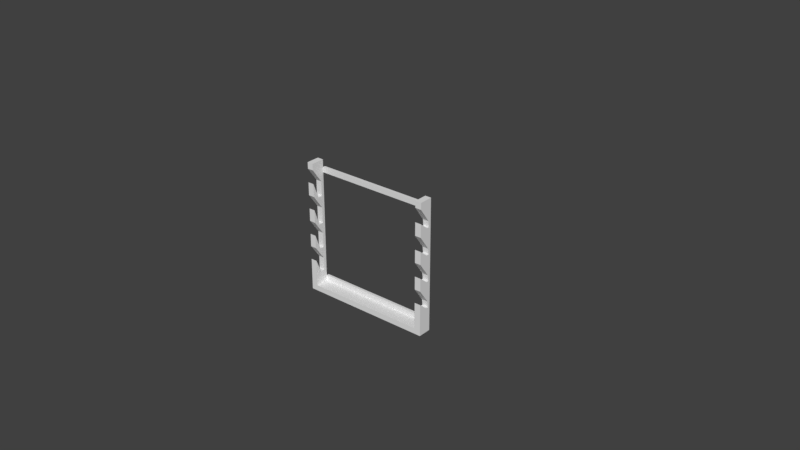 # Source: estante_rifle_low.blend  (saved by Blender 2.79.0; exported with 4.5.12 LTS)
import bpy
from mathutils import Matrix  # noqa: F401  (used for matrix-valued properties, if any)

bpy.ops.wm.read_factory_settings(use_empty=True)
scene = bpy.context.scene
scene.name = 'Scene'

# ---- collections
col_collection_1 = bpy.data.collections.new('Collection 1'); scene.collection.children.link(col_collection_1)
col_collection_2 = bpy.data.collections.new('Collection 2'); scene.collection.children.link(col_collection_2)
col_collection_2.hide_render = True
col_collection_2.hide_viewport = True

# ---- materials (node trees are filled in below, after node groups)
mat_material = bpy.data.materials.new('Material')
mat_material.alpha_threshold = 0.0
mat_material.use_transparent_shadow = False
mat_material.roughness = 0.5
mat_material.line_color = (0.0, 0.0, 0.0, 1.0)

# ---- material node trees

# ---- world
world_world = bpy.data.worlds.new('World'); scene.world = world_world
world_world.color = (0.05088, 0.05088, 0.05088)
world_world.use_sun_shadow = False
world_world.sun_shadow_jitter_overblur = 0.0
world_world.cycles.sampling_method = 'MANUAL'

# ---- meshes
me_cube = bpy.data.meshes.new('Cube')
me_cube.from_pydata([(0.998, 0.07893, -0.9954), (0.998, -0.1232, -0.9954), (-0.9043, 0.07893, 0.8907), (-0.9043, 0.07893, 0.8098), (0.998, 0.07893, 1.005), (0.998, -0.1232, 1.005), (0.9043, -0.1232, -0.9954), (0.9043, -0.1232, -0.9099), (0.9043, -0.1232, 0.5028), (0.9043, 0.07893, 0.8907), (0.9043, 0.07893, 0.8098), (-0.9043, 0.07893, -0.8289), (-0.9043, 0.07893, -0.9099), (0.9043, 0.07893, -0.9099), (0.9043, 0.07893, 1.005), (0.9043, 0.1173, -0.8289), (0.9043, 0.1173, -0.9099), (-0.9043, 0.1173, -0.9099), (-0.9043, 0.1173, -0.8289), (0.9043, 0.1173, 0.8907), (0.9043, 0.1173, 0.8098), (-0.9043, 0.1173, 0.8098), (0.9043, -0.1232, 1.005), (0.998, -0.1232, 0.5028), (0.998, 0.004798, 0.1895), (0.998, 0.04436, 0.1895), (0.998, 0.03392, 0.2809), (0.9043, -0.1232, 0.2969), (0.9043, 0.04436, 0.1895), (0.9043, 0.03392, 0.2809), (0.998, -0.1232, 0.2969), (0.9043, 0.004798, 0.1895), (0.9043, -0.1232, 0.1018), (0.998, -0.1232, 0.1018), (0.998, -0.1232, -0.1042), (0.998, 0.04436, -0.2116), (0.998, 0.03392, -0.1202), (0.9043, -0.1232, -0.1042), (0.9043, 0.04436, -0.2116), (0.9043, 0.03392, -0.1202), (0.998, 0.004798, -0.2116), (0.9043, 0.004798, -0.2116), (0.9043, -0.1232, -0.3023), (0.998, -0.1232, -0.3023), (0.998, -0.1232, -0.5082), (0.998, 0.004798, -0.6156), (0.998, 0.04436, -0.6156), (0.998, 0.03392, -0.5242), (0.9043, -0.1232, -0.5082), (0.9043, 0.004798, -0.6156), (0.9043, 0.04436, -0.6156), (0.9043, 0.03392, -0.5242), (0.9043, 0.07893, -0.6156), (0.998, 0.07893, -0.6156), (0.9043, 0.07893, 0.1405), (0.998, 0.07893, 0.1405), (0.998, 0.07893, 0.4216), (0.9043, 0.07893, 0.4216), (-0.998, 0.07893, -0.9954), (-0.9043, -0.1232, -0.9954), (-0.9043, 0.07893, 1.005), (-0.9043, -0.1232, 1.005), (-0.998, -0.1232, 1.005), (-0.998, -0.1232, -0.9954), (-0.998, -0.1232, 0.5028), (-0.998, 0.07893, 1.005), (-0.9043, 0.1173, 0.8907), (-0.9043, -0.1232, 0.5028), (-0.9043, 0.03392, 0.2809), (-0.998, -0.1232, 0.2969), (-0.998, 0.03392, 0.2809), (-0.9043, -0.1232, 0.2969), (-0.9043, -0.03327, 0.03907), (-0.998, -0.03327, 0.03907), (-0.998, -0.1232, 0.1018), (-0.9043, -0.1232, 0.1018), (-0.9043, -0.1232, -0.1042), (-0.9043, 0.03392, -0.3467), (-0.9043, 0.03392, -0.1202), (-0.998, -0.1232, -0.1042), (-0.998, 0.03392, -0.3467), (-0.998, 0.03392, -0.1202), (-0.9043, -0.03327, -0.3467), (-0.998, -0.03327, -0.3467), (-0.998, -0.1232, -0.3023), (-0.9043, -0.1232, -0.3023), (-0.9043, -0.1232, -0.5082), (-0.9043, -0.03327, -0.7212), (-0.9043, 0.03392, -0.7212), (-0.9043, 0.03392, -0.5242), (-0.998, -0.1232, -0.5082), (-0.998, -0.03327, -0.7212), (-0.998, 0.03392, -0.7212), (-0.998, 0.03392, -0.5242), (-0.9043, -0.1232, -0.9099), (-0.998, 0.07893, -0.6156), (-0.9043, 0.07893, -0.6156), (-0.998, 0.07893, 0.1405), (-0.9043, 0.07893, 0.1405), (-0.9043, 0.07893, 0.4216), (-0.998, 0.07893, 0.4216), (-0.9043, 0.07893, -0.9954), (0.9043, 0.07893, -0.9954), (0.9043, -0.1232, 0.9065), (0.998, -0.1232, 0.9065), (0.998, 0.004798, 0.5932), (0.998, 0.04436, 0.5932), (0.998, 0.03392, 0.6846), (0.9043, -0.1232, 0.7006), (0.9043, 0.04436, 0.5932), (0.9043, 0.03392, 0.6846), (0.998, -0.1232, 0.7006), (0.9043, 0.004798, 0.5932), (-0.998, -0.1232, 0.9065), (-0.9043, -0.1232, 0.9065), (-0.9043, -0.03327, 0.4608), (-0.9043, 0.03392, 0.4608), (-0.9043, 0.03392, 0.6846), (-0.998, -0.1232, 0.7006), (-0.998, 0.03392, 0.4608), (-0.998, 0.03392, 0.6846), (-0.9043, -0.1232, 0.7006), (-0.998, -0.03327, 0.4608), (0.9043, 0.07893, -0.8289), (-0.998, 0.03392, 0.03907), (-0.9043, 0.03392, 0.03907)], [], [(7, 59, 6), (10, 2, 3), (7, 12, 94), (123, 18, 11), (5, 14, 22), (16, 18, 15), (12, 16, 13), (13, 0, 102), (9, 20, 19), (19, 2, 9), (4, 56, 10), (43, 37, 42), (99, 115, 68), (20, 3, 21), (23, 29, 26), (30, 31, 27), (24, 25, 28), (26, 28, 25), (36, 24, 33), (33, 27, 32), (33, 39, 36), (36, 38, 35), (40, 35, 38), (34, 41, 37), (42, 37, 41), (51, 42, 41), (43, 51, 47), (47, 50, 46), (45, 46, 50), (44, 45, 49), (1, 7, 6), (0, 45, 1), (7, 44, 48), (40, 51, 47), (40, 34, 43), (53, 55, 35), (16, 123, 13), (7, 49, 13), (50, 51, 52), (47, 46, 53), (55, 52, 54), (47, 40, 43), (47, 35, 40), (55, 36, 35), (52, 38, 54), (54, 56, 55), (39, 54, 38), (39, 32, 31), (54, 29, 57), (38, 51, 41), (113, 61, 62), (60, 62, 61), (3, 66, 21), (84, 79, 83), (67, 70, 68), (71, 73, 69), (81, 74, 73), (75, 69, 74), (75, 81, 78), (78, 80, 77), (82, 77, 80), (76, 83, 79), (89, 82, 85), (85, 79, 84), (85, 93, 89), (89, 92, 88), (87, 88, 92), (86, 87, 91), (59, 94, 63), (94, 90, 63), (82, 93, 89), (82, 76, 85), (11, 87, 12), (58, 91, 92), (95, 58, 92), (63, 90, 91), (92, 93, 95), (89, 88, 96), (80, 97, 95), (93, 84, 83), (125, 72, 78), (98, 95, 97), (97, 99, 98), (78, 72, 75), (113, 65, 120), (74, 69, 73), (97, 124, 70), (115, 67, 68), (122, 64, 118), (120, 100, 119), (21, 19, 20), (24, 30, 33), (44, 1, 45), (0, 53, 46), (32, 27, 31), (104, 4, 5), (88, 11, 96), (86, 94, 87), (72, 71, 75), (3, 65, 2), (114, 60, 61), (11, 95, 96), (18, 12, 11), (59, 94, 12), (13, 7, 6), (59, 102, 6), (102, 12, 13), (59, 58, 101), (0, 6, 102), (99, 117, 116), (104, 110, 107), (118, 67, 121), (122, 121, 115), (117, 119, 116), (120, 114, 113), (119, 115, 116), (98, 99, 68), (100, 122, 119), (100, 97, 70), (103, 5, 22), (23, 108, 8), (3, 114, 117), (103, 14, 9), (103, 10, 110), (10, 109, 110), (112, 8, 108), (57, 112, 109), (54, 31, 28), (4, 106, 56), (105, 23, 26), (107, 109, 106), (109, 105, 106), (112, 111, 105), (24, 55, 25), (105, 56, 106), (26, 55, 56), (58, 12, 101), (123, 53, 0), (11, 13, 123), (52, 123, 50), (123, 49, 50), (97, 80, 81), (96, 98, 77), (80, 93, 83), (89, 77, 82), (70, 125, 68), (68, 125, 98), (125, 73, 72), (87, 94, 12), (7, 94, 59), (10, 9, 2), (7, 13, 12), (123, 15, 18), (5, 4, 14), (16, 17, 18), (12, 17, 16), (13, 123, 0), (9, 10, 20), (19, 66, 2), (57, 10, 56), (10, 9, 4), (9, 14, 4), (43, 34, 37), (99, 116, 115), (20, 10, 3), (23, 8, 29), (30, 24, 31), (24, 28, 31), (26, 29, 28), (33, 30, 27), (33, 32, 39), (36, 39, 38), (40, 38, 41), (34, 40, 41), (43, 42, 51), (47, 51, 50), (45, 50, 49), (44, 49, 48), (0, 46, 45), (7, 1, 44), (40, 41, 51), (16, 15, 123), (7, 48, 49), (55, 53, 52), (47, 53, 35), (55, 24, 36), (54, 57, 56), (39, 31, 54), (54, 28, 29), (38, 52, 51), (113, 114, 61), (60, 65, 62), (3, 2, 66), (67, 64, 70), (71, 72, 73), (75, 71, 69), (75, 74, 81), (78, 81, 80), (82, 80, 83), (76, 82, 83), (85, 76, 79), (85, 84, 93), (89, 93, 92), (87, 92, 91), (86, 91, 90), (94, 86, 90), (82, 83, 93), (11, 88, 87), (58, 63, 91), (77, 98, 78), (98, 125, 78), (98, 96, 95), (97, 100, 99), (113, 62, 65), (115, 121, 67), (122, 70, 64), (120, 65, 100), (21, 66, 19), (104, 107, 4), (3, 99, 100), (100, 65, 3), (65, 60, 2), (114, 2, 60), (11, 58, 95), (18, 17, 12), (59, 12, 101), (13, 6, 102), (59, 101, 102), (102, 101, 12), (59, 63, 58), (0, 1, 6), (99, 3, 117), (104, 103, 110), (118, 64, 67), (122, 118, 121), (117, 120, 119), (120, 117, 114), (119, 122, 115), (100, 70, 122), (103, 104, 5), (23, 111, 108), (3, 2, 114), (103, 22, 14), (103, 9, 10), (10, 57, 109), (112, 29, 8), (57, 29, 112), (4, 107, 106), (105, 111, 23), (107, 110, 109), (109, 112, 105), (112, 108, 111), (105, 26, 56), (26, 25, 55), (58, 11, 12), (123, 52, 53), (11, 12, 13), (123, 13, 49), (81, 73, 124), (124, 97, 81), (80, 95, 93), (89, 96, 77), (70, 124, 125), (125, 124, 73)])
_uv = me_cube.uv_layers.new(name='UVMap')
_uv.uv.foreach_set('vector', [0.674, 0.2203, 0.6434, 0.8623, 0.6434, 0.2203, 0.9255, 0.6424, 0.8966, 0.0004895, 0.9255, 0.0004896, 0.6424, 0.2203, 0.0004898, 0.2926, 0.0004895, 0.2203, 0.9858, 0.0004895, 0.9995, 0.6424, 0.9858, 0.6424, 0.5759, 0.5418, 0.6094, 0.47, 0.6094, 0.5418, 0.9265, 0.6424, 0.9554, 0.0004895, 0.9554, 0.6424, 0.9848, 0.6424, 0.9711, 0.0004895, 0.9848, 0.0004895, 0.8624, 0.6837, 0.8956, 0.7142, 0.8624, 0.7142, 0.5501, 0.62, 0.5638, 0.5913, 0.5638, 0.62, 0.9701, 0.0004895, 0.9564, 0.6424, 0.9564, 0.0004895, 0.8956, 0.0004895, 0.8956, 0.2085, 0.8624, 0.07, 0.5147, 0.4782, 0.4812, 0.5484, 0.4812, 0.4782, 0.7836, 0.4731, 0.7435, 0.487, 0.7675, 0.4231, 0.8135, 0.0004895, 0.8272, 0.6424, 0.8135, 0.6424, 0.2365, 0.5108, 0.203, 0.4293, 0.2365, 0.4293, 0.1335, 0.5859, 0.1001, 0.6313, 0.1001, 0.5859, 0.6101, 0.43, 0.6242, 0.43, 0.6242, 0.3968, 0.2365, 0.4293, 0.203, 0.3968, 0.2365, 0.3968, 0.3111, 0.08986, 0.4211, 0.1003, 0.3899, 0.1461, 0.271, 0.5108, 0.2375, 0.58, 0.2375, 0.5108, 0.271, 0.5108, 0.2375, 0.4293, 0.271, 0.4293, 0.271, 0.4293, 0.2375, 0.3968, 0.271, 0.3968, 0.6101, 0.4642, 0.6242, 0.4642, 0.6242, 0.431, 0.2365, 0.5819, 0.203, 0.6273, 0.203, 0.5819, 0.119, 0.4667, 0.1256, 0.3968, 0.1676, 0.439, 0.1676, 0.5504, 0.119, 0.4667, 0.1676, 0.439, 0.5147, 0.4782, 0.4812, 0.3968, 0.5147, 0.3968, 0.1671, 0.5514, 0.1345, 0.5849, 0.1345, 0.5514, 0.3397, 0.5948, 0.3397, 0.5807, 0.3062, 0.5807, 0.3397, 0.6402, 0.3397, 0.5948, 0.3062, 0.5948, 0.3062, 0.3968, 0.3367, 0.43, 0.3062, 0.43, 0.0004896, 0.07377, 0.1353, 0.1003, 0.0004895, 0.1461, 0.3367, 0.43, 0.4802, 0.3968, 0.4802, 0.43, 0.3664, 0.431, 0.3999, 0.5423, 0.3664, 0.5423, 0.118, 0.5082, 0.07599, 0.5504, 0.06942, 0.4804, 0.1353, 0.07377, 0.4037, 0.07377, 0.2787, 0.08613, 0.1883, 0.622, 0.2021, 0.5933, 0.2021, 0.622, 0.68, 0.2193, 0.5755, 0.1736, 0.68, 0.147, 0.5755, 0.1594, 0.5431, 0.1631, 0.5755, 0.147, 0.1677, 0.08986, 0.1353, 0.08613, 0.1353, 0.07377, 0.8956, 0.3088, 0.8624, 0.5787, 0.8624, 0.3088, 0.118, 0.3968, 0.118, 0.5082, 0.06942, 0.4804, 0.1677, 0.08986, 0.2787, 0.08613, 0.2787, 0.1003, 0.4037, 0.07377, 0.3111, 0.08986, 0.2787, 0.08613, 0.5755, 0.147, 0.4321, 0.1594, 0.3072, 0.147, 0.8624, 0.3088, 0.8956, 0.2085, 0.8956, 0.3088, 0.3997, 0.1631, 0.3072, 0.147, 0.4321, 0.1594, 0.3997, 0.1631, 0.3209, 0.2193, 0.2898, 0.1736, 0.3072, 0.147, 0.2573, 0.1631, 0.2074, 0.147, 0.4321, 0.1594, 0.5431, 0.1631, 0.4321, 0.1736, 0.1686, 0.5576, 0.2021, 0.5923, 0.1686, 0.5923, 0.5759, 0.5428, 0.6094, 0.6145, 0.5759, 0.6145, 0.3406, 0.62, 0.3544, 0.5913, 0.3544, 0.62, 0.5501, 0.4625, 0.5749, 0.3968, 0.5746, 0.4886, 0.0004897, 0.4669, 0.03398, 0.5483, 0.0004895, 0.5483, 0.4467, 0.5244, 0.4802, 0.431, 0.4802, 0.5244, 0.3997, 0.01659, 0.3209, 0.07279, 0.3432, 0.04061, 0.06844, 0.5585, 0.03496, 0.6277, 0.03496, 0.5585, 0.06844, 0.5585, 0.03496, 0.477, 0.06844, 0.477, 0.06844, 0.477, 0.03496, 0.3968, 0.06844, 0.3968, 0.09345, 0.5859, 0.06942, 0.5859, 0.06942, 0.6191, 0.4122, 0.5189, 0.4457, 0.431, 0.4457, 0.5189, 0.3654, 0.431, 0.3652, 0.4984, 0.3406, 0.5245, 0.5491, 0.4782, 0.5156, 0.5484, 0.5156, 0.4782, 0.5491, 0.4782, 0.5156, 0.3968, 0.5491, 0.3968, 0.3664, 0.5433, 0.3999, 0.6131, 0.3664, 0.6131, 0.1345, 0.6191, 0.1585, 0.6191, 0.1585, 0.5859, 0.272, 0.3968, 0.272, 0.4744, 0.3052, 0.4744, 0.272, 0.5708, 0.272, 0.5402, 0.3052, 0.5708, 0.272, 0.5402, 0.3052, 0.3968, 0.3052, 0.5708, 0.1335, 0.5514, 0.06942, 0.5849, 0.06942, 0.5514, 0.3652, 0.4984, 0.3654, 0.5903, 0.3406, 0.5245, 0.7836, 0.02921, 0.7435, 0.06745, 0.7836, 0.0004895, 0.7104, 0.0004896, 0.613, 0.04061, 0.613, 0.01659, 0.5755, 0.0004897, 0.7104, 0.0004896, 0.613, 0.01659, 0.7104, 0.07279, 0.5374, 0.07279, 0.613, 0.04061, 0.613, 0.01659, 0.5431, 0.01659, 0.5755, 0.0004897, 0.7675, 0.1374, 0.7675, 0.06745, 0.7836, 0.1049, 0.4801, 0.01659, 0.3072, 0.0004896, 0.5755, 0.0004897, 0.5749, 0.5561, 0.5501, 0.4625, 0.5746, 0.4886, 0.7675, 0.3373, 0.7435, 0.3373, 0.7675, 0.2808, 0.8614, 0.3088, 0.8282, 0.5787, 0.8282, 0.3088, 0.8282, 0.3088, 0.8614, 0.2085, 0.8614, 0.3088, 0.7675, 0.2808, 0.7435, 0.3373, 0.7113, 0.3595, 0.03529, 0.07279, 0.0004895, 0.0004896, 0.1141, 0.01659, 0.3209, 0.07279, 0.2517, 0.07279, 0.3432, 0.04061, 0.3072, 0.0004896, 0.3432, 0.01659, 0.2573, 0.01659, 0.7435, 0.487, 0.7113, 0.5019, 0.7675, 0.4231, 0.1935, 0.04061, 0.1786, 0.07279, 0.1084, 0.07279, 0.1141, 0.01659, 0.2074, 0.0004895, 0.1935, 0.01659, 0.8135, 0.6424, 0.7846, 0.0004896, 0.8135, 0.0004895, 0.4211, 0.1003, 0.4592, 0.1461, 0.3899, 0.1461, 0.1734, 0.1461, 0.0004895, 0.1461, 0.1353, 0.1003, 0.0004896, 0.07377, 0.1353, 0.07377, 0.1353, 0.08613, 0.3209, 0.2193, 0.2517, 0.2193, 0.2898, 0.1736, 0.6755, 0.1461, 0.7104, 0.07377, 0.7104, 0.1461, 0.7675, 0.06745, 0.7836, 0.02921, 0.7836, 0.1049, 0.7113, 0.143, 0.7113, 0.0004896, 0.7435, 0.06745, 0.7435, 0.3373, 0.7113, 0.4288, 0.7113, 0.3595, 0.8614, 0.07, 0.8282, 0.0004895, 0.8614, 0.04112, 0.7113, 0.6452, 0.7836, 0.68, 0.7113, 0.68, 0.8614, 0.6548, 0.8282, 0.5787, 0.8614, 0.5787, 0.1823, 0.5933, 0.1686, 0.622, 0.1686, 0.5933, 0.4812, 0.6217, 0.5115, 0.6217, 0.5115, 0.5494, 0.5188, 0.5494, 0.5188, 0.6217, 0.5491, 0.6217, 0.0004895, 0.3659, 0.6424, 0.2936, 0.6424, 0.3659, 0.675, 0.8623, 0.7055, 0.2203, 0.7055, 0.8623, 0.4467, 0.5253, 0.4799, 0.5976, 0.4467, 0.5976, 0.6091, 0.3968, 0.5759, 0.469, 0.5759, 0.3968, 0.7836, 0.4731, 0.7675, 0.5664, 0.7675, 0.487, 0.3397, 0.545, 0.3062, 0.4635, 0.3397, 0.4635, 0.03398, 0.3968, 0.0004897, 0.4669, 0.0004897, 0.3968, 0.4457, 0.5199, 0.4122, 0.6069, 0.4122, 0.5199, 0.2021, 0.4761, 0.1686, 0.3968, 0.2021, 0.3968, 0.1686, 0.4761, 0.2021, 0.5576, 0.1686, 0.5576, 0.2812, 0.5717, 0.3052, 0.605, 0.2812, 0.605, 0.7836, 0.3733, 0.7836, 0.4731, 0.7675, 0.4231, 0.2074, 0.0004895, 0.1935, 0.04061, 0.1935, 0.01659, 0.2074, 0.0004895, 0.3072, 0.0004896, 0.2573, 0.01659, 0.3062, 0.545, 0.3397, 0.5798, 0.3062, 0.5798, 0.2365, 0.5108, 0.203, 0.5809, 0.203, 0.5108, 0.7836, 0.6109, 0.7113, 0.6452, 0.7675, 0.5664, 0.03529, 0.2193, 0.0004895, 0.147, 0.04091, 0.147, 0.03529, 0.2193, 0.06963, 0.147, 0.1141, 0.1631, 0.06963, 0.147, 0.1465, 0.1594, 0.1141, 0.1631, 0.1465, 0.1736, 0.1786, 0.2193, 0.1084, 0.2193, 0.2074, 0.147, 0.1465, 0.1736, 0.1465, 0.1594, 0.3072, 0.147, 0.2898, 0.1736, 0.2898, 0.1594, 0.7104, 0.07377, 0.5643, 0.08613, 0.5034, 0.07377, 0.5643, 0.1003, 0.5323, 0.1461, 0.4535, 0.08986, 0.3397, 0.4635, 0.3062, 0.431, 0.3397, 0.431, 0.271, 0.5809, 0.2375, 0.595, 0.2375, 0.5809, 0.271, 0.595, 0.2375, 0.6404, 0.2375, 0.595, 0.4211, 0.1003, 0.4037, 0.07377, 0.4211, 0.08613, 0.5643, 0.1003, 0.5034, 0.07377, 0.5643, 0.08613, 0.4535, 0.08986, 0.4037, 0.07377, 0.5034, 0.07377, 0.8282, 0.7142, 0.8614, 0.6837, 0.8614, 0.7142, 0.8624, 0.6548, 0.8956, 0.5787, 0.8956, 0.7142, 0.6424, 0.3669, 0.0004895, 0.3958, 0.0004895, 0.3669, 0.5755, 0.147, 0.6513, 0.147, 0.5755, 0.1594, 0.6513, 0.147, 0.5755, 0.1736, 0.5755, 0.1594, 0.3072, 0.0004896, 0.4801, 0.01659, 0.3997, 0.01659, 0.7836, 0.1049, 0.7836, 0.3733, 0.7675, 0.2004, 0.4801, 0.01659, 0.5431, 0.01659, 0.4801, 0.04061, 0.7675, 0.1374, 0.7675, 0.2004, 0.7435, 0.2004, 0.03398, 0.5483, 0.0004896, 0.634, 0.0004895, 0.5483, 0.7675, 0.4231, 0.7675, 0.3373, 0.7836, 0.3733, 0.5741, 0.557, 0.5501, 0.5903, 0.5501, 0.557, 0.7435, 0.06745, 0.7113, 0.0004896, 0.7836, 0.0004895, 0.674, 0.2203, 0.674, 0.8623, 0.6434, 0.8623, 0.9255, 0.6424, 0.8966, 0.6424, 0.8966, 0.0004895, 0.6424, 0.2203, 0.6424, 0.2926, 0.0004898, 0.2926, 0.9858, 0.0004895, 0.9995, 0.0004895, 0.9995, 0.6424, 0.5759, 0.5418, 0.5759, 0.47, 0.6094, 0.47, 0.9265, 0.6424, 0.9265, 0.0004895, 0.9554, 0.0004895, 0.9848, 0.6424, 0.9711, 0.6424, 0.9711, 0.0004895, 0.8624, 0.6837, 0.8624, 0.6548, 0.8956, 0.7142, 0.5501, 0.62, 0.5501, 0.5913, 0.5638, 0.5913, 0.9701, 0.0004895, 0.9701, 0.6424, 0.9564, 0.6424, 0.8624, 0.2085, 0.8624, 0.07, 0.8956, 0.2085, 0.8624, 0.07, 0.8624, 0.04113, 0.8956, 0.0004895, 0.8624, 0.04113, 0.8624, 0.0004896, 0.8956, 0.0004895, 0.5147, 0.4782, 0.5147, 0.5484, 0.4812, 0.5484, 0.7836, 0.4731, 0.7675, 0.487, 0.7435, 0.487, 0.8135, 0.0004895, 0.8272, 0.0004896, 0.8272, 0.6424, 0.2365, 0.5108, 0.203, 0.5108, 0.203, 0.4293, 0.1335, 0.5859, 0.1335, 0.6313, 0.1001, 0.6313, 0.6101, 0.43, 0.6242, 0.3968, 0.6101, 0.3968, 0.2365, 0.4293, 0.203, 0.4293, 0.203, 0.3968, 0.271, 0.5108, 0.271, 0.58, 0.2375, 0.58, 0.271, 0.5108, 0.2375, 0.5108, 0.2375, 0.4293, 0.271, 0.4293, 0.2375, 0.4293, 0.2375, 0.3968, 0.6101, 0.4642, 0.6242, 0.431, 0.6101, 0.431, 0.2365, 0.5819, 0.2365, 0.6273, 0.203, 0.6273, 0.5147, 0.4782, 0.4812, 0.4782, 0.4812, 0.3968, 0.1671, 0.5514, 0.1671, 0.5849, 0.1345, 0.5849, 0.3397, 0.5948, 0.3062, 0.5807, 0.3062, 0.5948, 0.3397, 0.6402, 0.3062, 0.5948, 0.3062, 0.6402, 0.0004896, 0.07377, 0.1353, 0.08613, 0.1353, 0.1003, 0.3367, 0.43, 0.3062, 0.3968, 0.4802, 0.3968, 0.3664, 0.431, 0.3999, 0.431, 0.3999, 0.5423, 0.1883, 0.622, 0.1883, 0.5933, 0.2021, 0.5933, 0.68, 0.2193, 0.5374, 0.2193, 0.5755, 0.1736, 0.8956, 0.3088, 0.8956, 0.5787, 0.8624, 0.5787, 0.1677, 0.08986, 0.1353, 0.07377, 0.2787, 0.08613, 0.4037, 0.07377, 0.4211, 0.1003, 0.3111, 0.08986, 0.8624, 0.3088, 0.8624, 0.2085, 0.8956, 0.2085, 0.3997, 0.1631, 0.2898, 0.1736, 0.3072, 0.147, 0.3072, 0.147, 0.2898, 0.1594, 0.2573, 0.1631, 0.4321, 0.1594, 0.5755, 0.147, 0.5431, 0.1631, 0.1686, 0.5576, 0.2021, 0.5576, 0.2021, 0.5923, 0.5759, 0.5428, 0.6094, 0.5428, 0.6094, 0.6145, 0.3406, 0.62, 0.3406, 0.5913, 0.3544, 0.5913, 0.0004897, 0.4669, 0.03398, 0.4669, 0.03398, 0.5483, 0.4467, 0.5244, 0.4467, 0.431, 0.4802, 0.431, 0.06844, 0.5585, 0.06844, 0.6277, 0.03496, 0.6277, 0.06844, 0.5585, 0.03496, 0.5585, 0.03496, 0.477, 0.06844, 0.477, 0.03496, 0.477, 0.03496, 0.3968, 0.09345, 0.5859, 0.06942, 0.6191, 0.09345, 0.6191, 0.4122, 0.5189, 0.4122, 0.431, 0.4457, 0.431, 0.5491, 0.4782, 0.5491, 0.5484, 0.5156, 0.5484, 0.5491, 0.4782, 0.5156, 0.4782, 0.5156, 0.3968, 0.3664, 0.5433, 0.3999, 0.5433, 0.3999, 0.6131, 0.1345, 0.6191, 0.1585, 0.5859, 0.1345, 0.5859, 0.272, 0.3968, 0.3052, 0.4744, 0.3052, 0.3968, 0.272, 0.5402, 0.272, 0.3968, 0.3052, 0.3968, 0.1335, 0.5514, 0.1335, 0.5849, 0.06942, 0.5849, 0.7836, 0.02921, 0.7675, 0.06745, 0.7435, 0.06745, 0.7104, 0.0004896, 0.7104, 0.07279, 0.613, 0.04061, 0.7675, 0.2004, 0.7836, 0.3733, 0.7675, 0.2808, 0.7836, 0.3733, 0.7675, 0.3373, 0.7675, 0.2808, 0.8614, 0.3088, 0.8614, 0.5787, 0.8282, 0.5787, 0.8282, 0.3088, 0.8282, 0.2085, 0.8614, 0.2085, 0.03529, 0.07279, 0.0004895, 0.07279, 0.0004895, 0.0004896, 0.7435, 0.487, 0.7113, 0.5721, 0.7113, 0.5019, 0.1935, 0.04061, 0.2573, 0.01659, 0.1786, 0.07279, 0.1141, 0.01659, 0.0004895, 0.0004896, 0.2074, 0.0004895, 0.8135, 0.6424, 0.7846, 0.6424, 0.7846, 0.0004896, 0.6755, 0.1461, 0.5968, 0.08986, 0.7104, 0.07377, 0.8614, 0.07, 0.8614, 0.2085, 0.8282, 0.2085, 0.8282, 0.2085, 0.8282, 0.0004895, 0.8614, 0.07, 0.8282, 0.0004895, 0.8614, 0.0004896, 0.8614, 0.04112, 0.7113, 0.6452, 0.7836, 0.6396, 0.7836, 0.68, 0.8614, 0.6548, 0.8282, 0.7142, 0.8282, 0.5787, 0.1823, 0.5933, 0.1823, 0.622, 0.1686, 0.622, 0.4812, 0.6217, 0.5115, 0.5494, 0.4812, 0.5494, 0.5188, 0.5494, 0.5491, 0.6217, 0.5491, 0.5494, 0.0004895, 0.3659, 0.0004895, 0.2936, 0.6424, 0.2936, 0.675, 0.8623, 0.675, 0.2203, 0.7055, 0.2203, 0.4467, 0.5253, 0.4799, 0.5253, 0.4799, 0.5976, 0.6091, 0.3968, 0.6091, 0.469, 0.5759, 0.469, 0.7836, 0.4731, 0.7836, 0.6109, 0.7675, 0.5664, 0.3397, 0.545, 0.3062, 0.545, 0.3062, 0.4635, 0.03398, 0.3968, 0.03398, 0.4669, 0.0004897, 0.4669, 0.4457, 0.5199, 0.4457, 0.6069, 0.4122, 0.6069, 0.2021, 0.4761, 0.1686, 0.4761, 0.1686, 0.3968, 0.1686, 0.4761, 0.2021, 0.4761, 0.2021, 0.5576, 0.2812, 0.5717, 0.3052, 0.5717, 0.3052, 0.605, 0.2074, 0.0004895, 0.2573, 0.01659, 0.1935, 0.04061, 0.3062, 0.545, 0.3397, 0.545, 0.3397, 0.5798, 0.2365, 0.5108, 0.2365, 0.5809, 0.203, 0.5809, 0.7836, 0.6109, 0.7836, 0.6396, 0.7113, 0.6452, 0.03529, 0.2193, 0.0004895, 0.2193, 0.0004895, 0.147, 0.03529, 0.2193, 0.04091, 0.147, 0.06963, 0.147, 0.06963, 0.147, 0.2074, 0.147, 0.1465, 0.1594, 0.1465, 0.1736, 0.2573, 0.1631, 0.1786, 0.2193, 0.2074, 0.147, 0.2573, 0.1631, 0.1465, 0.1736, 0.7104, 0.07377, 0.5968, 0.08986, 0.5643, 0.08613, 0.5643, 0.1003, 0.6025, 0.1461, 0.5323, 0.1461, 0.3397, 0.4635, 0.3062, 0.4635, 0.3062, 0.431, 0.271, 0.5809, 0.271, 0.595, 0.2375, 0.595, 0.271, 0.595, 0.271, 0.6404, 0.2375, 0.6404, 0.5643, 0.1003, 0.4535, 0.08986, 0.5034, 0.07377, 0.4535, 0.08986, 0.4211, 0.08613, 0.4037, 0.07377, 0.8282, 0.7142, 0.8614, 0.6548, 0.8614, 0.6837, 0.8624, 0.6548, 0.8624, 0.5787, 0.8956, 0.5787, 0.6424, 0.3669, 0.6424, 0.3958, 0.0004895, 0.3958, 0.6513, 0.147, 0.68, 0.147, 0.5755, 0.1736, 0.3997, 0.01659, 0.3432, 0.04061, 0.3432, 0.01659, 0.3432, 0.01659, 0.3072, 0.0004896, 0.3997, 0.01659, 0.4801, 0.01659, 0.5755, 0.0004897, 0.5431, 0.01659, 0.7675, 0.1374, 0.7836, 0.1049, 0.7675, 0.2004, 0.03398, 0.5483, 0.03398, 0.634, 0.0004896, 0.634, 0.5741, 0.557, 0.5741, 0.5903, 0.5501, 0.5903])
me_cube.materials.append(mat_material)
me_cube.use_remesh_preserve_volume = False
me_cube.use_remesh_preserve_attributes = False
me_cube.use_mirror_vertex_groups = False
me_cube.update()
me_plane = bpy.data.meshes.new('Plane')
me_plane.from_pydata([(-1.957, 0.01624, -0.06979), (-2.868, 0.2295, -0.08857), (-4.712, 0.6983, -0.08443), (4.288, -0.1403, -0.04065), (-0.959, -0.1502, -0.06979), (-2.382, 0.08569, -0.03416), (4.434, -0.1418, -0.04098), (-4.733, 0.1849, -0.09342), (-2.12, -0.2528, -0.06979), (-2.899, 0.06705, -0.09266), (-1.766, -0.2512, -0.05486), (4.55, -0.2439, -0.04104), (4.433, -0.2439, -0.04104), (-1.811, -0.3037, -0.02901), (4.434, -0.1878, -0.05501), (4.315, -0.1878, -0.06639), (-1.935, 0.04513, 0.0185), (-2.406, -0.02118, -0.06979), (-2.363, 0.1374, 0.03198), (-1.349, -0.2505, -0.06979), (-1.127, -0.00457, -0.06979), (3.567, -0.02787, 0.03198), (3.566, -0.08469, -0.03069), (4.481, -0.07664, 0.03198), (4.481, -0.04085, 0.03198), (-2.276, 0.1227, 0.01855), (-2.052, 0.3086, 0.01855), (-2.043, 0.278, 0.01855), (-1.784, 0.3014, 0.01855), (-1.794, 0.2708, 0.01855), (-1.719, 0.1645, 0.01855), (-1.791, 0.07806, 0.0185), (-1.255, 0.03011, 0.01832), (-1.974, 0.05415, 0.01851), (-1.255, 0.07548, 0.01832), (-1.625, 0.1645, 0.01855), (-1.594, 0.07548, 0.01844), (4.55, -0.3037, -0.02929), (4.55, -0.2091, -0.01918), (4.438, -0.2091, -0.01918), (4.315, -0.2439, -0.05372), (4.481, -0.0669, 0.01235), (4.55, -0.2259, -0.0145), (4.55, -0.29, -0.009024), (-0.3553, -0.2505, -0.02704), (-0.3523, -0.3154, 0.03198), (-1.781, -0.2505, -0.06979), (-1.971, 0.2238, 0.01855), (-1.935, 0.2238, 0.01855), (-4.773, 0.8653, 0.03198), (-4.802, 0.001605, 0.03198), (-2.739, -0.04527, 0.03198), (4.55, -0.3327, 0.03198), (-1.87, -0.3341, 0.03198), (-2.223, -0.2638, 0.03198), (-2.848, 0.3428, 0.03198), (-2.914, -0.09986, 0.03198), (-1.971, 0.2238, 0.03198), (4.438, -0.1792, 0.03198), (4.434, -0.1125, 0.03198), (4.55, -0.3133, 0.03198), (3.566, -0.06365, 0.03198), (4.277, -0.09455, 0.03198), (4.55, -0.1793, 0.03198), (-0.3553, -0.2207, 0.03198), (4.55, -0.1961, 0.03198), (3.566, -0.05475, 0.01235), (-1.973, 0.05634, 0.03198), (-1.935, 0.04513, 0.03198), (-1.255, 0.07548, 0.03198), (-1.594, 0.07548, 0.03198), (-1.784, 0.3014, 0.03198), (-2.052, 0.3086, 0.03198), (-1.255, 0.03011, 0.03198), (-1.625, 0.1645, 0.03198), (-2.276, 0.1227, 0.03198), (-2.043, 0.278, 0.03198), (-1.794, 0.2708, 0.03198), (-1.791, 0.07806, 0.03198), (-1.935, 0.2238, 0.03198), (-1.719, 0.1645, 0.03198)], [], [(9, 1, 5, 17), (55, 18, 1), (56, 9, 51), (50, 7, 9, 56), (51, 8, 54), (8, 53, 54), (46, 19, 10), (15, 3, 6, 14), (51, 9, 17), (1, 2, 49, 55), (0, 5, 33), (40, 19, 4, 15), (24, 41, 21), (44, 64, 45), (53, 8, 13), (25, 5, 18), (25, 18, 26, 27), (27, 26, 28, 29), (29, 28, 30, 31), (32, 36, 34), (4, 20, 3, 15), (36, 32, 16), (30, 35, 36), (31, 30, 36), (73, 32, 34, 69), (21, 32, 73), (5, 1, 18), (70, 36, 35, 74), (71, 28, 26, 72), (61, 22, 66), (69, 34, 36, 70), (7, 50, 49), (23, 41, 24), (38, 39, 58), (37, 13, 10, 12), (19, 40, 12, 10), (11, 12, 39, 38), (14, 39, 12), (6, 58, 39, 14), (58, 6, 59), (3, 62, 59, 6), (23, 61, 66, 41), (11, 38, 42), (37, 11, 42, 43), (60, 43, 45), (43, 44, 45), (43, 42, 44), (61, 62, 3, 22), (32, 22, 3, 20), (22, 32, 21), (0, 20, 4), (4, 19, 46, 0), (5, 0, 17), (52, 37, 43, 60), (8, 46, 10), (46, 8, 17, 0), (33, 5, 25), (67, 33, 25, 75), (18, 72, 26), (16, 33, 47, 48), (47, 57, 79, 48), (9, 7, 2, 1), (10, 13, 8), (16, 32, 20, 0), (8, 51, 17), (40, 15, 14), (14, 12, 40), (11, 37, 12), (65, 64, 44, 42), (16, 0, 33), (63, 38, 58), (13, 37, 52, 53), (31, 36, 16), (2, 7, 49), (42, 38, 63, 65), (41, 66, 21), (66, 22, 21), (27, 76, 75, 25), (48, 79, 68, 16), (16, 68, 78, 31), (31, 78, 77, 29), (29, 77, 76, 27), (67, 57, 47, 33), (80, 74, 35, 30), (71, 80, 30, 28)])
me_plane.polygons.foreach_set('use_smooth', [True] * 85)
_uv = me_plane.uv_layers.new(name='UVMap')
_uv.uv.foreach_set('vector', [0.453, 0.2849, 0.4522, 0.2427, 0.5885, 0.2533, 0.5874, 0.2845, 0.4555, 0.1988, 0.5912, 0.2302, 0.4522, 0.2427, 0.4563, 0.3384, 0.453, 0.2849, 0.5001, 0.3213, 0.0138, 0.3318, 0.0402, 0.2879, 0.4073, 0.2863, 0.4064, 0.3318, 0.5001, 0.3213, 0.6764, 0.3254, 0.6467, 0.3504, 0.03715, 0.5256, 0.09598, 0.5572, 0.01118, 0.5481, 0.7588, 0.3081, 0.864, 0.2868, 0.7633, 0.311, 0.7168, 0.48, 0.6896, 0.44, 0.7863, 0.4305, 0.7942, 0.4571, 0.5001, 0.3213, 0.453, 0.2849, 0.5874, 0.2845, 0.4114, 0.2506, 0.04065, 0.1926, 0.01282, 0.1524, 0.4149, 0.215, 0.7021, 0.2516, 0.5885, 0.2533, 0.6938, 0.2284, 0.8221, 0.1093, 0.09681, 0.1116, 0.1467, 0.09861, 0.8221, 0.09755, 0.1729, 0.6782, 0.1689, 0.6836, 0.01144, 0.6757, 0.0212, 0.6016, 0.01118, 0.5985, 0.02164, 0.5877, 0.09598, 0.5572, 0.03715, 0.5256, 0.1102, 0.5419, 0.6136, 0.2316, 0.5885, 0.2533, 0.5912, 0.2302, 0.3132, 0.7736, 0.2788, 0.7717, 0.3781, 0.7055, 0.3814, 0.7149, 0.3814, 0.7149, 0.3781, 0.7055, 0.4766, 0.7054, 0.4758, 0.717, 0.4758, 0.717, 0.4766, 0.7054, 0.5242, 0.7498, 0.5019, 0.7936, 0.7801, 0.7948, 0.6009, 0.7849, 0.7693, 0.7777, 0.1467, 0.09861, 0.1249, 0.08041, 0.816, 0.08584, 0.8221, 0.09755, 0.6009, 0.7849, 0.7801, 0.7948, 0.4401, 0.813, 0.5242, 0.7498, 0.5708, 0.7527, 0.6009, 0.7849, 0.5019, 0.7936, 0.5242, 0.7498, 0.6009, 0.7849, 0.7859, 0.7909, 0.7801, 0.7948, 0.7693, 0.7777, 0.7729, 0.7717, 0.627, 0.06485, 0.1112, 0.07043, 0.1112, 0.06143, 0.5885, 0.2533, 0.4522, 0.2427, 0.5912, 0.2302, 0.6042, 0.7775, 0.6009, 0.7849, 0.5708, 0.7527, 0.5733, 0.7472, 0.4787, 0.7002, 0.4766, 0.7054, 0.3781, 0.7055, 0.3767, 0.7002, 0.1567, 0.3955, 0.159, 0.4439, 0.1465, 0.4076, 0.7729, 0.7717, 0.7693, 0.7777, 0.6009, 0.7849, 0.6042, 0.7775, 0.0402, 0.2879, 0.0138, 0.3318, 0.01282, 0.1524, 0.1718, 0.6875, 0.1689, 0.6836, 0.1729, 0.6782, 0.9864, 0.5469, 0.963, 0.5395, 0.9682, 0.5256, 0.9814, 0.5648, 0.1102, 0.5419, 0.1215, 0.5277, 0.9593, 0.5492, 0.09681, 0.1116, 0.8221, 0.1093, 0.9665, 0.1267, 0.03351, 0.1267, 0.983, 0.5542, 0.9593, 0.5492, 0.963, 0.5395, 0.9864, 0.5469, 0.7942, 0.4571, 0.824, 0.457, 0.8176, 0.4907, 0.7863, 0.4305, 0.8376, 0.411, 0.824, 0.457, 0.7942, 0.4571, 0.8376, 0.411, 0.7863, 0.4305, 0.7938, 0.3777, 0.6896, 0.44, 0.6777, 0.3777, 0.7938, 0.3777, 0.7863, 0.4305, 0.1718, 0.6875, 0.01118, 0.6875, 0.01129, 0.6837, 0.1689, 0.6836, 0.983, 0.5542, 0.9864, 0.5469, 0.9884, 0.5503, 0.9814, 0.5648, 0.983, 0.5542, 0.9884, 0.5503, 0.9868, 0.5647, 0.7994, 0.5802, 0.7995, 0.5938, 0.02164, 0.5877, 0.7995, 0.5938, 0.0212, 0.6016, 0.02164, 0.5877, 0.7995, 0.5938, 0.7995, 0.6073, 0.0212, 0.6016, 0.1567, 0.3955, 0.6777, 0.3777, 0.6896, 0.44, 0.159, 0.4439, 0.1112, 0.07043, 0.627, 0.0739, 0.816, 0.08584, 0.1249, 0.08041, 0.627, 0.0739, 0.1112, 0.07043, 0.627, 0.06485, 0.7021, 0.2516, 0.9062, 0.2163, 0.954, 0.2435, 0.954, 0.2435, 0.864, 0.2868, 0.7588, 0.3081, 0.7021, 0.2516, 0.5885, 0.2533, 0.7021, 0.2516, 0.5874, 0.2845, 0.9859, 0.5799, 0.9814, 0.5648, 0.9868, 0.5647, 0.9896, 0.5765, 0.6764, 0.3254, 0.7588, 0.3081, 0.7633, 0.311, 0.7588, 0.3081, 0.6764, 0.3254, 0.5874, 0.2845, 0.7021, 0.2516, 0.6938, 0.2284, 0.5885, 0.2533, 0.6136, 0.2316, 0.4101, 0.8059, 0.4166, 0.8161, 0.3132, 0.7736, 0.322, 0.7723, 0.2788, 0.7717, 0.3767, 0.7002, 0.3781, 0.7055, 0.4401, 0.813, 0.4166, 0.8161, 0.411, 0.7564, 0.4206, 0.7511, 0.411, 0.7564, 0.4052, 0.7525, 0.4242, 0.7428, 0.4206, 0.7511, 0.4073, 0.2863, 0.0402, 0.2879, 0.04065, 0.1926, 0.4114, 0.2506, 0.1215, 0.5277, 0.1102, 0.5419, 0.03715, 0.5256, 0.704, 0.2276, 0.8709, 0.1988, 0.9062, 0.2163, 0.7021, 0.2516, 0.6764, 0.3254, 0.5001, 0.3213, 0.5874, 0.2845, 0.7322, 0.5234, 0.7168, 0.48, 0.7942, 0.4571, 0.7942, 0.4571, 0.8176, 0.4907, 0.7322, 0.5234, 0.983, 0.5542, 0.9814, 0.5648, 0.9593, 0.5492, 0.7995, 0.6209, 0.0212, 0.6152, 0.0212, 0.6016, 0.7995, 0.6073, 0.704, 0.2276, 0.7021, 0.2516, 0.6938, 0.2284, 0.9933, 0.536, 0.9864, 0.5469, 0.9682, 0.5256, 0.1102, 0.5419, 0.9814, 0.5648, 0.9859, 0.5799, 0.09598, 0.5572, 0.5019, 0.7936, 0.6009, 0.7849, 0.4401, 0.813, 0.04065, 0.1926, 0.0402, 0.2879, 0.01282, 0.1524, 0.9884, 0.5503, 0.9864, 0.5469, 0.9933, 0.536, 0.9951, 0.5396, 0.1689, 0.6836, 0.01129, 0.6837, 0.01144, 0.6757, 0.1465, 0.4076, 0.159, 0.4439, 0.1314, 0.3884, 0.3814, 0.7149, 0.3826, 0.7204, 0.322, 0.7723, 0.3132, 0.7736, 0.4206, 0.7511, 0.4242, 0.7428, 0.4443, 0.8064, 0.4401, 0.813, 0.4401, 0.813, 0.4443, 0.8064, 0.495, 0.7886, 0.5019, 0.7936, 0.5019, 0.7936, 0.495, 0.7886, 0.4712, 0.722, 0.4758, 0.717, 0.4758, 0.717, 0.4712, 0.722, 0.3826, 0.7204, 0.3814, 0.7149, 0.4101, 0.8059, 0.4052, 0.7525, 0.411, 0.7564, 0.4166, 0.8161, 0.5271, 0.743, 0.5733, 0.7472, 0.5708, 0.7527, 0.5242, 0.7498, 0.4787, 0.7002, 0.5271, 0.743, 0.5242, 0.7498, 0.4766, 0.7054])
_uv.active_render = True
_uv = me_plane.uv_layers.new(name='UVMap.001')
_uv.uv.foreach_set('vector', [0.6327, 0.9889, 0.6327, 0.9505, 0.4762, 0.9505, 0.4762, 0.9889, 0.7911, 0.9687, 0.6357, 0.9687, 0.7911, 0.9313, 0.4742, 0.3626, 0.4742, 0.3252, 0.4376, 0.3626, 0.8703, 0.001001, 0.7931, 0.001001, 0.7931, 0.3222, 0.8703, 0.3222, 0.9495, 0.8101, 0.9129, 0.9687, 0.9495, 0.9687, 0.5535, 0.4838, 0.5535, 0.406, 0.5169, 0.4838, 0.4742, 0.9717, 0.1604, 0.9788, 0.4742, 0.9788, 0.5535, 0.3646, 0.5357, 0.3646, 0.5357, 0.403, 0.5535, 0.403, 0.6327, 0.8071, 0.6327, 0.7293, 0.4772, 0.8071, 0.001001, 0.7263, 0.3158, 0.7263, 0.3158, 0.6475, 0.001001, 0.6475, 0.6357, 0.3222, 0.7119, 0.002002, 0.7119, 0.3222, 0.7911, 0.3222, 0.7911, 0.001001, 0.7139, 0.001001, 0.7139, 0.3222, 0.4742, 0.9889, 0.4742, 0.9818, 0.1604, 0.9889, 0.3158, 0.9101, 0.3158, 0.9283, 0.9099, 0.6455, 0.6327, 0.4838, 0.6327, 0.406, 0.5961, 0.4838, 0.4742, 0.3656, 0.4376, 0.403, 0.4742, 0.403, 0.7911, 0.999, 0.7911, 0.9808, 0.6347, 0.9808, 0.6347, 0.999, 0.8406, 0.8899, 0.8327, 0.8899, 0.8327, 0.9687, 0.8406, 0.9687, 0.1178, 0.7283, 0.1, 0.7283, 0.1, 0.8071, 0.1178, 0.8071, 0.9723, 0.9687, 0.9891, 0.8101, 0.9891, 0.9687, 0.4742, 0.8475, 0.4742, 0.8091, 0.1594, 0.8091, 0.1594, 0.8475, 0.7911, 0.8071, 0.7911, 0.6485, 0.6357, 0.8071, 0.3188, 0.3626, 0.3554, 0.3626, 0.3554, 0.3252, 0.4772, 0.4838, 0.5139, 0.4838, 0.5139, 0.406, 0.5099, 0.3646, 0.506, 0.3646, 0.506, 0.3828, 0.5099, 0.3828, 0.4732, 0.9707, 0.1594, 0.9707, 0.1594, 0.9742, 0.6327, 0.9485, 0.4772, 0.9485, 0.6327, 0.9111, 0.4109, 0.3242, 0.4069, 0.3242, 0.4069, 0.3626, 0.4109, 0.3626, 0.00495, 0.7283, 0.001001, 0.7283, 0.001001, 0.8071, 0.00495, 0.8071, 0.5367, 0.3424, 0.5436, 0.3252, 0.5436, 0.3424, 0.9495, 0.9848, 0.9495, 0.9808, 0.7931, 0.9808, 0.7931, 0.9848, 0.7119, 0.6455, 0.6357, 0.6455, 0.7119, 0.3252, 0.4872, 0.3727, 0.494, 0.3727, 0.494, 0.3656, 0.4346, 0.3252, 0.4346, 0.3626, 0.4178, 0.3626, 0.9495, 0.3222, 0.9495, 0.001001, 0.9119, 0.001001, 0.9119, 0.3222, 0.3178, 0.5647, 0.6327, 0.5647, 0.6327, 0.4858, 0.3178, 0.4858, 0.5337, 0.403, 0.5337, 0.3646, 0.5159, 0.3646, 0.5159, 0.403, 0.5535, 0.3454, 0.5535, 0.3626, 0.5367, 0.3626, 0.5139, 0.3444, 0.4961, 0.3444, 0.4961, 0.3626, 0.5139, 0.3626, 0.3584, 0.4434, 0.3752, 0.406, 0.3752, 0.4434, 0.6327, 0.3242, 0.5951, 0.3242, 0.5951, 0.403, 0.6327, 0.403, 0.999, 0.3222, 0.999, 0.001001, 0.9911, 0.001001, 0.9911, 0.3222, 0.4841, 0.3757, 0.4772, 0.3828, 0.4841, 0.3828, 0.494, 0.403, 0.494, 0.3848, 0.4861, 0.3848, 0.4861, 0.403, 0.4742, 0.9687, 0.4742, 0.9515, 0.1604, 0.9687, 0.9099, 0.3252, 0.8733, 0.6455, 0.9099, 0.6455, 0.3158, 0.8909, 0.3158, 0.9081, 0.002002, 0.9081, 0.1594, 0.7667, 0.4742, 0.7667, 0.4742, 0.7283, 0.1594, 0.7283, 0.4742, 0.3222, 0.4742, 0.001001, 0.3178, 0.001001, 0.3178, 0.3222, 0.9099, 0.3222, 0.9099, 0.002002, 0.8733, 0.3222, 0.6347, 0.3212, 0.6347, 0.001001, 0.7109, 0.001001, 0.3158, 0.6455, 0.3158, 0.4858, 0.001001, 0.4858, 0.001001, 0.6455, 0.7911, 0.9283, 0.6357, 0.9283, 0.7911, 0.8909, 0.5139, 0.403, 0.5139, 0.3848, 0.506, 0.3848, 0.506, 0.403, 0.002002, 0.999, 0.1574, 0.999, 0.1574, 0.9919, 0.6327, 0.5667, 0.4762, 0.5667, 0.4762, 0.7263, 0.6327, 0.7263, 0.3188, 0.9485, 0.4742, 0.9111, 0.4742, 0.9485, 0.995, 0.8091, 0.9911, 0.8091, 0.9911, 0.9687, 0.995, 0.9687, 0.999, 0.6485, 0.9956, 0.8071, 0.999, 0.8071, 0.8307, 0.8091, 0.8129, 0.8091, 0.8129, 0.8879, 0.8307, 0.8879, 0.494, 0.3747, 0.4901, 0.3747, 0.4901, 0.3828, 0.494, 0.3828, 0.001001, 0.4838, 0.3158, 0.4838, 0.3158, 0.3242, 0.001001, 0.3242, 0.8733, 0.9687, 0.9099, 0.9687, 0.9099, 0.8101, 0.9891, 0.3222, 0.9891, 0.001001, 0.9515, 0.001001, 0.9515, 0.3222, 0.4742, 0.5677, 0.3188, 0.7263, 0.4742, 0.7263, 0.3782, 0.4838, 0.395, 0.4838, 0.395, 0.4464, 0.3188, 0.4838, 0.3356, 0.4838, 0.3356, 0.4464, 0.3574, 0.4454, 0.3742, 0.4454, 0.3574, 0.4828, 0.001001, 0.9283, 0.3158, 0.9283, 0.3158, 0.9101, 0.001001, 0.9101, 0.3376, 0.4454, 0.3376, 0.4828, 0.3544, 0.4454, 0.395, 0.4434, 0.3782, 0.4434, 0.395, 0.406, 0.4762, 0.8879, 0.7911, 0.8879, 0.7911, 0.8495, 0.4762, 0.8495, 0.5159, 0.405, 0.5159, 0.4828, 0.5525, 0.405, 0.9495, 0.8071, 0.9495, 0.6485, 0.8733, 0.8071, 0.5535, 0.3242, 0.5456, 0.3242, 0.5456, 0.3424, 0.5535, 0.3424, 0.6357, 0.9788, 0.9495, 0.9788, 0.9495, 0.9717, 0.5357, 0.3242, 0.5357, 0.3414, 0.5426, 0.3242, 0.1475, 0.7283, 0.1436, 0.7283, 0.1436, 0.8071, 0.1475, 0.8071, 0.1277, 0.7283, 0.1238, 0.7283, 0.1238, 0.8071, 0.1277, 0.8071, 0.4049, 0.3242, 0.401, 0.3242, 0.401, 0.3626, 0.4049, 0.3626, 0.0287, 0.7283, 0.02475, 0.7283, 0.02475, 0.8071, 0.0287, 0.8071, 0.0386, 0.7283, 0.03465, 0.7283, 0.03465, 0.8071, 0.0386, 0.8071, 0.1337, 0.8071, 0.1337, 0.7283, 0.1297, 0.7283, 0.1297, 0.8071, 0.846, 0.9283, 0.8465, 0.8899, 0.8426, 0.8899, 0.8426, 0.9283, 0.01485, 0.8071, 0.01432, 0.7283, 0.0109, 0.7283, 0.0109, 0.8071])
me_plane.use_remesh_preserve_volume = False
me_plane.use_remesh_preserve_attributes = False
me_plane.use_mirror_vertex_groups = False
me_plane.update()

# ---- objects
ob_estanterifles = bpy.data.objects.new('EstanteRifles', me_cube)
ob_plane = bpy.data.objects.new('Plane', me_plane)

# ---- transforms, parenting, visibility, modifiers, constraints
ob_estanterifles.location = (0.002023, -0.8768, 1.002)
ob_estanterifles.lock_rotations_4d = False
ob_estanterifles.empty_display_type = 'ARROWS'
ob_estanterifles.lineart.crease_threshold = 0.0
ob_plane.location = (0.03217, -0.8872, 1.212)
ob_plane.rotation_euler = (-1.571, -0.0, 0.0)
ob_plane.scale = (0.3141, 0.3141, 0.3141)
ob_plane.lineart.crease_threshold = 0.0
_m = ob_plane.modifiers.new('Mirror', 'MIRROR')
_m.use_axis = (False, False, True)

# ---- collection membership
col_collection_1.objects.link(ob_estanterifles)
col_collection_2.objects.link(ob_plane)

# ---- scene / render settings (as saved in the file)
scene.frame_start = 1; scene.frame_end = 250; scene.frame_set(114)
scene.render.engine = 'BLENDER_EEVEE_NEXT'
scene.render.resolution_percentage = 50
scene.render.dither_intensity = 0.0
scene.cycles.use_denoising = False
scene.cycles.samples = 128
scene.cycles.sampling_pattern = 'TABULATED_SOBOL'
scene.cycles.use_adaptive_sampling = False
scene.cycles.use_light_tree = False
scene.cycles.blur_glossy = 0.0
scene.cycles.sample_clamp_indirect = 0.0
scene.view_settings.view_transform = 'Standard'
bpy.context.view_layer.update()

# ---- added for rendering (the .blend has no active camera and no usable light): camera, sun
cam_auto = bpy.data.cameras.new('AutoCamera')
cam_auto.lens = 50.0
cam_auto.sensor_width = 36.0
cam_auto.clip_end = 1000.0
ob_auto_camera = bpy.data.objects.new('AutoCamera', cam_auto)
scene.collection.objects.link(ob_auto_camera)
ob_auto_camera.location = (8.90901, -10.909, 8.18446)
ob_auto_camera.rotation_euler = (1.09748, -7.21219e-08, 0.694738)
scene.camera = ob_auto_camera
light_auto_sun = bpy.data.lights.new('AutoSun', 'SUN')
light_auto_sun.energy = 3.0
light_auto_sun.angle = 0.0523599
ob_auto_sun = bpy.data.objects.new('AutoSun', light_auto_sun)
scene.collection.objects.link(ob_auto_sun)
ob_auto_sun.rotation_euler = (0.872665, 0.174533, 0.523599)
bpy.context.view_layer.update()
